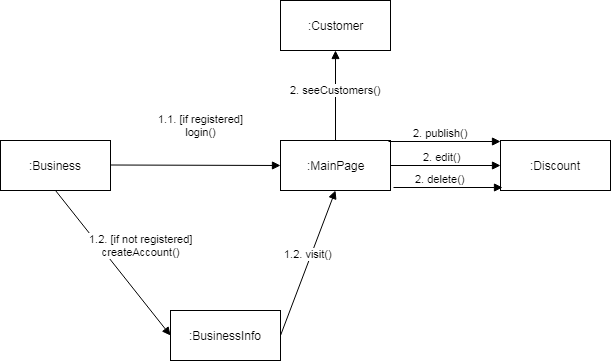

The diagram above was exported from draw.io. Its source (the exported page's mxGraphModel, read from the mxfile embedded in the PNG):
<mxGraphModel dx="1074" dy="535" grid="1" gridSize="10" guides="1" tooltips="1" connect="1" arrows="1" fold="1" page="1" pageScale="1" pageWidth="850" pageHeight="1100" math="0" shadow="0">
  <root>
    <mxCell id="0" />
    <mxCell id="1" parent="0" />
    <mxCell id="oXMmhOVEK2PVyjW5wetY-1" value=":Business" style="html=1;" vertex="1" parent="1">
      <mxGeometry x="20" y="190" width="110" height="50" as="geometry" />
    </mxCell>
    <mxCell id="oXMmhOVEK2PVyjW5wetY-2" value="1.1. [if registered]&lt;br&gt;login()&lt;br&gt;" style="html=1;verticalAlign=bottom;endArrow=block;" edge="1" parent="1">
      <mxGeometry x="0.058" y="25" width="80" relative="1" as="geometry">
        <mxPoint x="130" y="214.5" as="sourcePoint" />
        <mxPoint x="300" y="215" as="targetPoint" />
        <mxPoint as="offset" />
      </mxGeometry>
    </mxCell>
    <mxCell id="oXMmhOVEK2PVyjW5wetY-3" value="1.2. [if not registered]&lt;br&gt;createAccount()&lt;br&gt;" style="html=1;verticalAlign=bottom;endArrow=block;exitX=0.5;exitY=1;exitDx=0;exitDy=0;entryX=0;entryY=0.5;entryDx=0;entryDy=0;" edge="1" parent="1" source="oXMmhOVEK2PVyjW5wetY-1" target="oXMmhOVEK2PVyjW5wetY-4">
      <mxGeometry x="0.1635" y="23" width="80" relative="1" as="geometry">
        <mxPoint x="130" y="310" as="sourcePoint" />
        <mxPoint x="250" y="310.5" as="targetPoint" />
        <mxPoint as="offset" />
      </mxGeometry>
    </mxCell>
    <mxCell id="oXMmhOVEK2PVyjW5wetY-4" value=":BusinessInfo&lt;br&gt;" style="html=1;" vertex="1" parent="1">
      <mxGeometry x="190" y="360" width="110" height="50" as="geometry" />
    </mxCell>
    <mxCell id="oXMmhOVEK2PVyjW5wetY-5" value=":MainPage&lt;br&gt;" style="html=1;" vertex="1" parent="1">
      <mxGeometry x="300" y="190" width="110" height="50" as="geometry" />
    </mxCell>
    <mxCell id="oXMmhOVEK2PVyjW5wetY-6" value="1.2. visit()&lt;br&gt;" style="html=1;verticalAlign=bottom;endArrow=block;exitX=1;exitY=0.5;exitDx=0;exitDy=0;entryX=0.5;entryY=1;entryDx=0;entryDy=0;" edge="1" parent="1" source="oXMmhOVEK2PVyjW5wetY-4" target="oXMmhOVEK2PVyjW5wetY-5">
      <mxGeometry width="80" relative="1" as="geometry">
        <mxPoint x="345" y="384.5" as="sourcePoint" />
        <mxPoint x="425" y="384.5" as="targetPoint" />
      </mxGeometry>
    </mxCell>
    <mxCell id="oXMmhOVEK2PVyjW5wetY-7" value=":Discount" style="html=1;" vertex="1" parent="1">
      <mxGeometry x="520" y="190" width="110" height="50" as="geometry" />
    </mxCell>
    <mxCell id="oXMmhOVEK2PVyjW5wetY-10" value="2. publish()&lt;br&gt;" style="html=1;verticalAlign=bottom;endArrow=block;entryX=0;entryY=0.02;entryDx=0;entryDy=0;entryPerimeter=0;exitX=0.982;exitY=0.02;exitDx=0;exitDy=0;exitPerimeter=0;" edge="1" parent="1" source="oXMmhOVEK2PVyjW5wetY-5" target="oXMmhOVEK2PVyjW5wetY-7">
      <mxGeometry x="-0.0714" width="80" relative="1" as="geometry">
        <mxPoint x="420" y="214" as="sourcePoint" />
        <mxPoint x="590" y="214.5" as="targetPoint" />
        <mxPoint as="offset" />
      </mxGeometry>
    </mxCell>
    <mxCell id="oXMmhOVEK2PVyjW5wetY-14" value="2. delete()&lt;br&gt;" style="html=1;verticalAlign=bottom;endArrow=block;exitX=1.027;exitY=0.94;exitDx=0;exitDy=0;entryX=0.018;entryY=0.94;entryDx=0;entryDy=0;exitPerimeter=0;entryPerimeter=0;" edge="1" parent="1" source="oXMmhOVEK2PVyjW5wetY-5" target="oXMmhOVEK2PVyjW5wetY-7">
      <mxGeometry x="-0.1376" width="80" relative="1" as="geometry">
        <mxPoint x="410" y="270" as="sourcePoint" />
        <mxPoint x="510.909090909091" y="240" as="targetPoint" />
        <mxPoint as="offset" />
        <Array as="points" />
      </mxGeometry>
    </mxCell>
    <mxCell id="oXMmhOVEK2PVyjW5wetY-29" value="2. edit()&lt;br&gt;" style="html=1;verticalAlign=bottom;endArrow=block;exitX=1;exitY=0.5;exitDx=0;exitDy=0;entryX=0;entryY=0.5;entryDx=0;entryDy=0;" edge="1" parent="1" source="oXMmhOVEK2PVyjW5wetY-5" target="oXMmhOVEK2PVyjW5wetY-7">
      <mxGeometry x="-0.0714" width="80" relative="1" as="geometry">
        <mxPoint x="420" y="214" as="sourcePoint" />
        <mxPoint x="510" y="214" as="targetPoint" />
        <mxPoint as="offset" />
      </mxGeometry>
    </mxCell>
    <mxCell id="oXMmhOVEK2PVyjW5wetY-32" value=":Customer" style="html=1;" vertex="1" parent="1">
      <mxGeometry x="300" y="50" width="110" height="50" as="geometry" />
    </mxCell>
    <mxCell id="oXMmhOVEK2PVyjW5wetY-33" value="2. seeCustomers()&lt;br&gt;" style="html=1;verticalAlign=bottom;endArrow=block;entryX=0.5;entryY=1;entryDx=0;entryDy=0;exitX=0.5;exitY=0;exitDx=0;exitDy=0;" edge="1" parent="1" source="oXMmhOVEK2PVyjW5wetY-5" target="oXMmhOVEK2PVyjW5wetY-32">
      <mxGeometry x="-0.0714" width="80" relative="1" as="geometry">
        <mxPoint x="320" y="150" as="sourcePoint" />
        <mxPoint x="432" y="150" as="targetPoint" />
        <mxPoint as="offset" />
      </mxGeometry>
    </mxCell>
  </root>
</mxGraphModel>